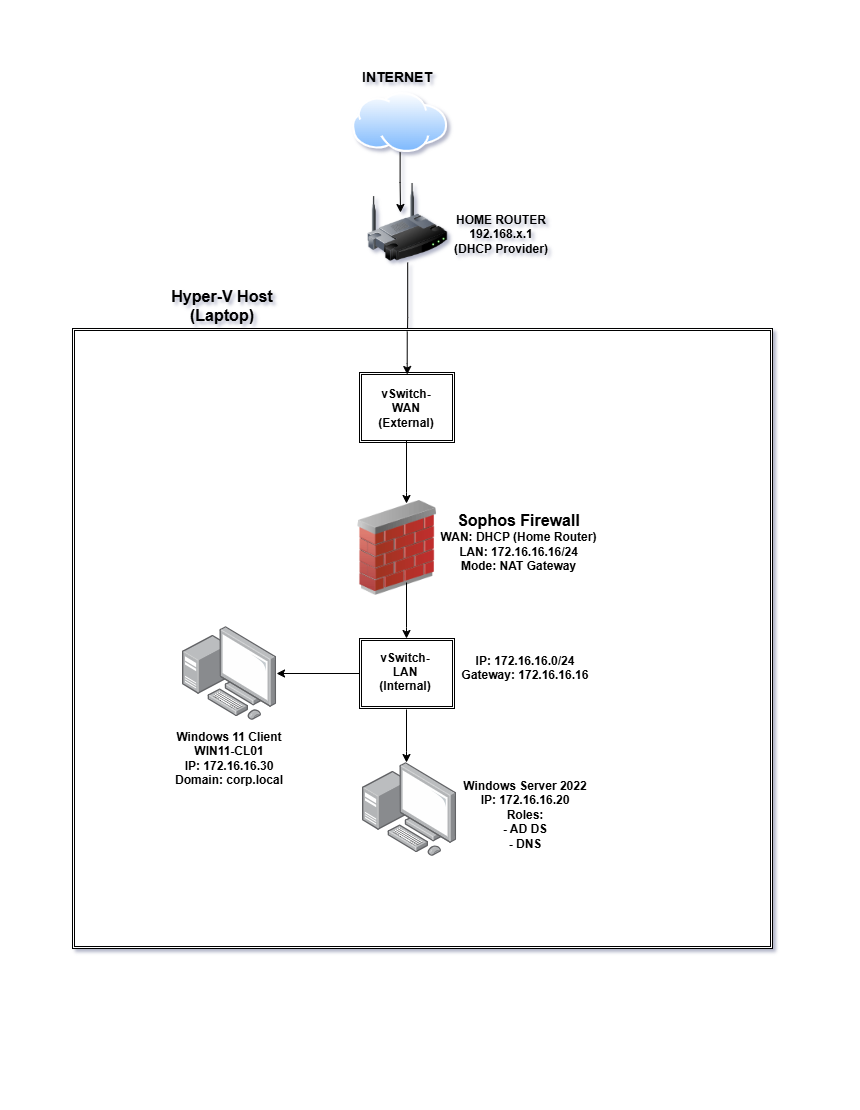

The diagram above was exported from draw.io. Its source (the exported page's mxGraphModel, read from the mxfile embedded in the PNG):
<mxGraphModel dx="1426" dy="743" grid="1" gridSize="10" guides="1" tooltips="1" connect="1" arrows="1" fold="1" page="1" pageScale="1" pageWidth="850" pageHeight="1100" background="#FFFFFF" math="0" shadow="1">
  <root>
    <mxCell id="0" />
    <mxCell id="1" parent="0" />
    <mxCell id="O9HwYqzafv61QK6lTkb--6" edge="1" parent="1" source="O9HwYqzafv61QK6lTkb--1" style="edgeStyle=orthogonalEdgeStyle;rounded=0;orthogonalLoop=1;jettySize=auto;html=1;" value="">
      <mxGeometry relative="1" as="geometry">
        <mxPoint x="398" y="210" as="targetPoint" />
      </mxGeometry>
    </mxCell>
    <mxCell id="O9HwYqzafv61QK6lTkb--1" parent="1" style="image;aspect=fixed;perimeter=ellipsePerimeter;html=1;align=center;shadow=0;dashed=0;spacingTop=3;image=img/lib/active_directory/internet_cloud.svg;" value="" vertex="1">
      <mxGeometry height="60" width="95.24" x="350" y="90" as="geometry" />
    </mxCell>
    <mxCell id="O9HwYqzafv61QK6lTkb--4" parent="1" style="text;html=1;whiteSpace=wrap;strokeColor=none;fillColor=none;align=center;verticalAlign=middle;rounded=0;strokeWidth=3;" value="&lt;b&gt;&lt;font style=&quot;color: light-dark(rgb(0, 0, 0), rgb(255, 255, 255)); font-size: 14px;&quot;&gt;INTERNET&lt;/font&gt;&lt;/b&gt;" vertex="1">
      <mxGeometry height="30" width="60" x="365" y="60" as="geometry" />
    </mxCell>
    <mxCell id="O9HwYqzafv61QK6lTkb--26" edge="1" parent="1" source="O9HwYqzafv61QK6lTkb--5" style="edgeStyle=orthogonalEdgeStyle;rounded=0;orthogonalLoop=1;jettySize=auto;html=1;" target="O9HwYqzafv61QK6lTkb--14" value="">
      <mxGeometry relative="1" as="geometry" />
    </mxCell>
    <mxCell id="O9HwYqzafv61QK6lTkb--5" parent="1" style="image;html=1;image=img/lib/clip_art/networking/Wireless_Router_128x128.png" value="" vertex="1">
      <mxGeometry height="80" width="80" x="365.24" y="180" as="geometry" />
    </mxCell>
    <mxCell id="O9HwYqzafv61QK6lTkb--7" parent="1" style="text;html=1;whiteSpace=wrap;strokeColor=none;fillColor=none;align=center;verticalAlign=middle;rounded=0;strokeWidth=3;" value="&lt;div&gt;&lt;b&gt;HOME ROUTER&lt;/b&gt;&lt;/div&gt;&lt;div&gt;&lt;b&gt;192.168.x.1&lt;/b&gt;&lt;/div&gt;&lt;div&gt;&lt;b&gt;(DHCP Provider)&lt;/b&gt;&lt;/div&gt;&lt;div&gt;&lt;br&gt;&lt;/div&gt;" vertex="1">
      <mxGeometry height="43" width="102" x="448" y="217" as="geometry" />
    </mxCell>
    <mxCell id="O9HwYqzafv61QK6lTkb--8" parent="1" style="shape=ext;double=1;rounded=0;whiteSpace=wrap;html=1;fontColor=light-dark(#000000,#FF3333);labelBackgroundColor=light-dark(#FFFFFF,#FFFFFF);labelBorderColor=none;spacingLeft=2;spacingRight=2;spacingBottom=2;spacingTop=2;" value="" vertex="1">
      <mxGeometry height="620" width="700" x="70" y="326" as="geometry" />
    </mxCell>
    <mxCell id="O9HwYqzafv61QK6lTkb--13" parent="1" style="text;html=1;whiteSpace=wrap;strokeColor=none;fillColor=none;align=center;verticalAlign=middle;rounded=0;strokeWidth=3;" value="&lt;div&gt;&lt;b&gt;&lt;font style=&quot;font-size: 16px;&quot;&gt;Hyper-V Host (Laptop)&lt;/font&gt;&lt;/b&gt;&lt;/div&gt;&lt;div&gt;&lt;br&gt;&lt;/div&gt;" vertex="1">
      <mxGeometry height="61" width="140" x="150" y="280" as="geometry" />
    </mxCell>
    <mxCell id="O9HwYqzafv61QK6lTkb--14" parent="1" style="shape=ext;double=1;rounded=0;whiteSpace=wrap;html=1;" value="" vertex="1">
      <mxGeometry height="70" width="95" x="357" y="370" as="geometry" />
    </mxCell>
    <mxCell id="O9HwYqzafv61QK6lTkb--25" edge="1" parent="1" style="edgeStyle=orthogonalEdgeStyle;rounded=0;orthogonalLoop=1;jettySize=auto;html=1;" value="">
      <mxGeometry relative="1" as="geometry">
        <Array as="points">
          <mxPoint x="404" y="490" />
          <mxPoint x="404" y="490" />
        </Array>
        <mxPoint x="404" y="438" as="sourcePoint" />
        <mxPoint x="404" y="501" as="targetPoint" />
      </mxGeometry>
    </mxCell>
    <mxCell id="O9HwYqzafv61QK6lTkb--15" parent="1" style="text;html=1;whiteSpace=wrap;strokeColor=none;fillColor=none;align=center;verticalAlign=middle;rounded=0;strokeWidth=3;" value="&lt;div&gt;&lt;b&gt;vSwitch-WAN&lt;/b&gt;&lt;/div&gt;&lt;div&gt;&lt;b&gt;(External)&lt;/b&gt;&lt;/div&gt;&lt;div&gt;&lt;br&gt;&lt;/div&gt;" vertex="1">
      <mxGeometry height="30" width="60" x="374" y="398" as="geometry" />
    </mxCell>
    <mxCell id="O9HwYqzafv61QK6lTkb--16" parent="1" style="image;html=1;image=img/lib/clip_art/networking/Firewall_02_128x128.png" value="" vertex="1">
      <mxGeometry height="95" width="110" x="340" y="498" as="geometry" />
    </mxCell>
    <mxCell id="O9HwYqzafv61QK6lTkb--20" parent="1" style="text;html=1;whiteSpace=wrap;strokeColor=none;fillColor=none;align=center;verticalAlign=middle;rounded=0;strokeWidth=3;" value="&lt;div&gt;&lt;b&gt;&lt;font style=&quot;font-size: 16px;&quot;&gt;Sophos Firewall&lt;/font&gt;&lt;/b&gt;&lt;/div&gt;&lt;div&gt;&lt;b&gt;WAN: DHCP (Home Router)&lt;/b&gt;&lt;/div&gt;&lt;div&gt;&lt;b&gt;LAN: 172.16.16.16/24&lt;/b&gt;&lt;/div&gt;&lt;div&gt;&lt;b&gt;Mode: NAT Gateway&lt;/b&gt;&lt;/div&gt;&lt;div&gt;&lt;br&gt;&lt;/div&gt;" vertex="1">
      <mxGeometry height="70" width="167" x="433" y="512" as="geometry" />
    </mxCell>
    <mxCell id="O9HwYqzafv61QK6lTkb--27" edge="1" parent="1" style="edgeStyle=orthogonalEdgeStyle;rounded=0;orthogonalLoop=1;jettySize=auto;html=1;" value="">
      <mxGeometry relative="1" as="geometry">
        <Array as="points">
          <mxPoint x="404.74" y="361" />
          <mxPoint x="404.74" y="361" />
        </Array>
        <mxPoint x="404.74" y="329" as="sourcePoint" />
        <mxPoint x="404.74" y="372" as="targetPoint" />
      </mxGeometry>
    </mxCell>
    <mxCell id="O9HwYqzafv61QK6lTkb--42" edge="1" parent="1" source="O9HwYqzafv61QK6lTkb--28" style="edgeStyle=orthogonalEdgeStyle;rounded=0;orthogonalLoop=1;jettySize=auto;html=1;" target="O9HwYqzafv61QK6lTkb--41" value="">
      <mxGeometry relative="1" as="geometry" />
    </mxCell>
    <mxCell id="O9HwYqzafv61QK6lTkb--28" parent="1" style="shape=ext;double=1;rounded=0;whiteSpace=wrap;html=1;" value="" vertex="1">
      <mxGeometry height="70" width="95" x="357" y="636" as="geometry" />
    </mxCell>
    <mxCell id="O9HwYqzafv61QK6lTkb--30" edge="1" parent="1" style="edgeStyle=orthogonalEdgeStyle;rounded=0;orthogonalLoop=1;jettySize=auto;html=1;" value="">
      <mxGeometry relative="1" as="geometry">
        <Array as="points">
          <mxPoint x="404" y="625" />
          <mxPoint x="404" y="625" />
        </Array>
        <mxPoint x="404" y="580" as="sourcePoint" />
        <mxPoint x="404" y="636" as="targetPoint" />
      </mxGeometry>
    </mxCell>
    <mxCell id="O9HwYqzafv61QK6lTkb--31" parent="1" style="text;html=1;whiteSpace=wrap;strokeColor=none;fillColor=none;align=center;verticalAlign=middle;rounded=0;strokeWidth=3;" value="&lt;div&gt;&lt;div&gt;&lt;b&gt;vSwitch-LAN&lt;/b&gt;&lt;/div&gt;&lt;div&gt;&lt;b&gt;(Internal)&lt;/b&gt;&lt;/div&gt;&lt;/div&gt;&lt;div&gt;&lt;br&gt;&lt;/div&gt;&lt;div&gt;&lt;br&gt;&lt;/div&gt;" vertex="1">
      <mxGeometry height="30" width="60" x="372.5" y="669" as="geometry" />
    </mxCell>
    <mxCell id="O9HwYqzafv61QK6lTkb--32" parent="1" style="image;points=[];aspect=fixed;html=1;align=center;shadow=0;dashed=0;image=img/lib/allied_telesis/computer_and_terminals/Personal_Computer_with_Server.svg;" value="" vertex="1">
      <mxGeometry height="94.04" width="94.04" x="360" y="760" as="geometry" />
    </mxCell>
    <mxCell id="O9HwYqzafv61QK6lTkb--34" parent="1" style="text;html=1;whiteSpace=wrap;strokeColor=none;fillColor=none;align=center;verticalAlign=middle;rounded=0;strokeWidth=3;" value="&lt;div&gt;&lt;div&gt;&lt;b&gt;Windows Server 2022&lt;/b&gt;&lt;/div&gt;&lt;div&gt;&lt;div&gt;&lt;b style=&quot;background-color: transparent; color: light-dark(rgb(0, 0, 0), rgb(255, 255, 255));&quot;&gt;IP: 172.16.16.20&lt;/b&gt;&lt;/div&gt;&lt;div&gt;&lt;b&gt;Roles:&lt;br&gt;- AD DS&lt;/b&gt;&lt;/div&gt;&lt;div&gt;&lt;b&gt;- DNS&lt;/b&gt;&lt;/div&gt;&lt;/div&gt;&lt;/div&gt;&lt;div&gt;&lt;br&gt;&lt;/div&gt;&lt;div&gt;&lt;br&gt;&lt;/div&gt;&lt;div&gt;&lt;br&gt;&lt;/div&gt;" vertex="1">
      <mxGeometry height="68.02" width="134" x="456" y="800" as="geometry" />
    </mxCell>
    <mxCell id="O9HwYqzafv61QK6lTkb--36" edge="1" parent="1" style="edgeStyle=orthogonalEdgeStyle;rounded=0;orthogonalLoop=1;jettySize=auto;html=1;" value="">
      <mxGeometry relative="1" as="geometry">
        <Array as="points">
          <mxPoint x="404" y="749" />
          <mxPoint x="404" y="749" />
        </Array>
        <mxPoint x="404" y="707" as="sourcePoint" />
        <mxPoint x="404" y="760" as="targetPoint" />
      </mxGeometry>
    </mxCell>
    <mxCell id="O9HwYqzafv61QK6lTkb--41" parent="1" style="image;points=[];aspect=fixed;html=1;align=center;shadow=0;dashed=0;image=img/lib/allied_telesis/computer_and_terminals/Personal_Computer_with_Server.svg;" value="" vertex="1">
      <mxGeometry height="94.04" width="94.04" x="180" y="623.98" as="geometry" />
    </mxCell>
    <mxCell id="O9HwYqzafv61QK6lTkb--43" parent="1" style="text;html=1;whiteSpace=wrap;strokeColor=none;fillColor=none;align=center;verticalAlign=middle;rounded=0;strokeWidth=3;" value="&lt;div&gt;&lt;div&gt;&lt;b&gt;Windows 11 Client&lt;/b&gt;&lt;/div&gt;&lt;div&gt;&lt;b style=&quot;background-color: transparent; color: light-dark(rgb(0, 0, 0), rgb(255, 255, 255));&quot;&gt;WIN11-CL01&lt;/b&gt;&lt;/div&gt;&lt;div&gt;&lt;b&gt;IP: 172.16.16.30&lt;/b&gt;&lt;/div&gt;&lt;div&gt;&lt;b&gt;Domain: corp.local&lt;/b&gt;&lt;/div&gt;&lt;/div&gt;&lt;div&gt;&lt;br&gt;&lt;/div&gt;&lt;div&gt;&lt;br&gt;&lt;/div&gt;&lt;div&gt;&lt;br&gt;&lt;/div&gt;&lt;div&gt;&lt;br&gt;&lt;/div&gt;" vertex="1">
      <mxGeometry height="50" width="134" x="160.02" y="760" as="geometry" />
    </mxCell>
    <mxCell id="O9HwYqzafv61QK6lTkb--45" parent="1" style="text;html=1;whiteSpace=wrap;strokeColor=none;fillColor=none;align=center;verticalAlign=middle;rounded=0;strokeWidth=3;" value="&lt;div&gt;&lt;div&gt;&lt;br&gt;&lt;/div&gt;&lt;div&gt;&lt;div&gt;&lt;b style=&quot;background-color: transparent; color: light-dark(rgb(0, 0, 0), rgb(255, 255, 255));&quot;&gt;IP: 172.16.16.0/24&lt;br&gt;&lt;/b&gt;&lt;b&gt;Gateway: 172.16.16.16&lt;/b&gt;&lt;/div&gt;&lt;/div&gt;&lt;/div&gt;&lt;div&gt;&lt;br&gt;&lt;/div&gt;&lt;div&gt;&lt;br&gt;&lt;/div&gt;&lt;div&gt;&lt;br&gt;&lt;/div&gt;" vertex="1">
      <mxGeometry height="40" width="134" x="456" y="660" as="geometry" />
    </mxCell>
  </root>
</mxGraphModel>